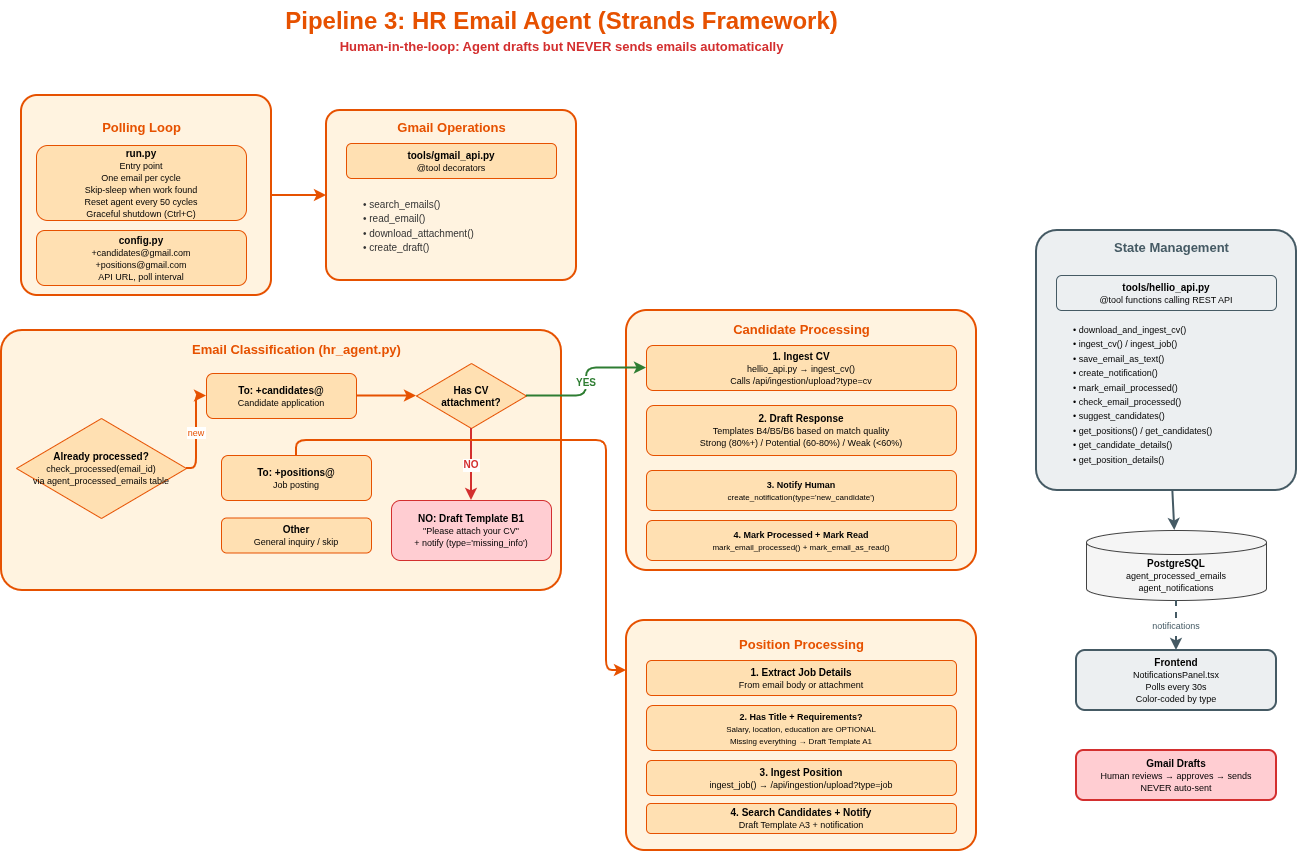

The diagram above was exported from draw.io. Its source (the exported page's mxGraphModel, read from the mxfile embedded in the PNG):
<mxGraphModel dx="1338" dy="613" grid="1" gridSize="10" guides="1" tooltips="1" connect="1" arrows="1" fold="1" page="1" pageScale="1" pageWidth="1500" pageHeight="1000" math="0" shadow="0">
  <root>
    <mxCell id="0" />
    <mxCell id="1" parent="0" />
    <mxCell id="title" parent="1" style="text;html=1;fontSize=24;fontStyle=1;align=center;fillColor=none;strokeColor=none;fontColor=#E65100;" value="Pipeline 3: HR Email Agent (Strands Framework)" vertex="1">
      <mxGeometry height="35" width="600" x="350" y="20" as="geometry" />
    </mxCell>
    <mxCell id="sub" parent="1" style="text;html=1;fontSize=13;align=center;fillColor=none;strokeColor=none;fontColor=#D32F2F;fontStyle=1;" value="Human-in-the-loop: Agent drafts but NEVER sends emails automatically" vertex="1">
      <mxGeometry height="25" width="600" x="350" y="52" as="geometry" />
    </mxCell>
    <mxCell id="poll-box" parent="1" style="rounded=1;fillColor=#FFF3E0;strokeColor=#E65100;strokeWidth=2;arcSize=8;" value="" vertex="1">
      <mxGeometry height="200" width="250" x="110" y="115" as="geometry" />
    </mxCell>
    <mxCell id="poll-label" parent="1" style="text;html=1;fontSize=13;fontStyle=1;align=center;fillColor=none;strokeColor=none;fontColor=#E65100;" value="Polling Loop" vertex="1">
      <mxGeometry height="22" width="130" x="165" y="133" as="geometry" />
    </mxCell>
    <mxCell id="run-py" parent="1" style="rounded=1;whiteSpace=wrap;html=1;fillColor=#FFE0B2;strokeColor=#E65100;fontSize=10;" value="&lt;b&gt;run.py&lt;/b&gt;&lt;br&gt;&lt;font style=&quot;font-size: 9px;&quot;&gt;Entry point&lt;br&gt;One email per cycle&lt;br&gt;Skip-sleep when work found&lt;br&gt;Reset agent every 50 cycles&lt;br&gt;Graceful shutdown (Ctrl+C)&lt;/font&gt;" vertex="1">
      <mxGeometry height="75" width="210" x="125" y="165" as="geometry" />
    </mxCell>
    <mxCell id="config-py" parent="1" style="rounded=1;whiteSpace=wrap;html=1;fillColor=#FFE0B2;strokeColor=#E65100;fontSize=10;" value="&lt;b&gt;config.py&lt;/b&gt;&lt;br&gt;&lt;font style='font-size:9px'&gt;+candidates@gmail.com&lt;br&gt;+positions@gmail.com&lt;br&gt;API URL, poll interval&lt;/font&gt;" vertex="1">
      <mxGeometry height="55" width="210" x="125" y="250" as="geometry" />
    </mxCell>
    <mxCell id="gmail-box" parent="1" style="rounded=1;fillColor=#FFF3E0;strokeColor=#E65100;strokeWidth=2;arcSize=8;" value="" vertex="1">
      <mxGeometry height="170" width="250" x="415" y="130" as="geometry" />
    </mxCell>
    <mxCell id="gmail-label" parent="1" style="text;html=1;fontSize=13;fontStyle=1;align=center;fillColor=none;strokeColor=none;fontColor=#E65100;" value="Gmail Operations" vertex="1">
      <mxGeometry height="22" width="170" x="455" y="133" as="geometry" />
    </mxCell>
    <mxCell id="gmail-tools" parent="1" style="rounded=1;whiteSpace=wrap;html=1;fillColor=#FFE0B2;strokeColor=#E65100;fontSize=10;" value="&lt;b&gt;tools/gmail_api.py&lt;/b&gt;&lt;br&gt;&lt;font style='font-size:9px'&gt;@tool decorators&lt;/font&gt;" vertex="1">
      <mxGeometry height="35" width="210" x="435" y="163" as="geometry" />
    </mxCell>
    <mxCell id="gmail-funcs" parent="1" style="text;html=1;align=left;fillColor=none;strokeColor=none;fontColor=#333;spacingLeft=10;" value="&lt;font style='font-size:10px'&gt;&amp;bull; search_emails()&lt;br&gt;&amp;bull; read_email()&lt;br&gt;&amp;bull; download_attachment()&lt;br&gt;&amp;bull; create_draft()&lt;/font&gt;" vertex="1">
      <mxGeometry height="70" width="200" x="440" y="210" as="geometry" />
    </mxCell>
    <mxCell id="2" edge="1" parent="1" source="poll-box" style="edgeStyle=orthogonalEdgeStyle;strokeColor=#E65100;strokeWidth=2;" target="gmail-box">
      <mxGeometry relative="1" as="geometry" />
    </mxCell>
    <mxCell id="classify-box" parent="1" style="rounded=1;fillColor=#FFF3E0;strokeColor=#E65100;strokeWidth=2;arcSize=8;" value="" vertex="1">
      <mxGeometry height="260" width="560" x="90" y="350" as="geometry" />
    </mxCell>
    <mxCell id="classify-label" parent="1" style="text;html=1;fontSize=13;fontStyle=1;align=center;fillColor=none;strokeColor=none;fontColor=#E65100;" value="Email Classification (hr_agent.py)" vertex="1">
      <mxGeometry height="22" width="340" x="215" y="355" as="geometry" />
    </mxCell>
    <mxCell id="check-proc" parent="1" style="rhombus;whiteSpace=wrap;html=1;fillColor=#FFE0B2;strokeColor=#E65100;fontSize=10;" value="&lt;b&gt;Already processed?&lt;/b&gt;&lt;br&gt;&lt;font style='font-size:9px'&gt;check_processed(email_id)&lt;br&gt;via agent_processed_emails table&lt;/font&gt;" vertex="1">
      <mxGeometry height="100" width="170" x="105" y="438" as="geometry" />
    </mxCell>
    <mxCell id="to-cand" parent="1" style="rounded=1;whiteSpace=wrap;html=1;fillColor=#FFE0B2;strokeColor=#E65100;fontSize=10;" value="&lt;b&gt;To: +candidates@&lt;/b&gt;&lt;br&gt;&lt;font style='font-size:9px'&gt;Candidate application&lt;/font&gt;" vertex="1">
      <mxGeometry height="45" width="150" x="295" y="393" as="geometry" />
    </mxCell>
    <mxCell id="to-pos" parent="1" style="rounded=1;whiteSpace=wrap;html=1;fillColor=#FFE0B2;strokeColor=#E65100;fontSize=10;" value="&lt;b&gt;To: +positions@&lt;/b&gt;&lt;br&gt;&lt;font style='font-size:9px'&gt;Job posting&lt;/font&gt;" vertex="1">
      <mxGeometry height="45" width="150" x="310" y="475" as="geometry" />
    </mxCell>
    <mxCell id="to-other" parent="1" style="rounded=1;whiteSpace=wrap;html=1;fillColor=#FFE0B2;strokeColor=#E65100;fontSize=10;" value="&lt;b&gt;Other&lt;/b&gt;&lt;br&gt;&lt;font style='font-size:9px'&gt;General inquiry / skip&lt;/font&gt;" vertex="1">
      <mxGeometry height="35" width="150" x="310" y="537.5" as="geometry" />
    </mxCell>
    <mxCell id="3" edge="1" parent="1" source="check-proc" style="edgeStyle=orthogonalEdgeStyle;strokeColor=#E65100;strokeWidth=2;fontSize=9;fontColor=#E65100;" target="to-cand" value="new">
      <mxGeometry relative="1" as="geometry" />
    </mxCell>
    <mxCell id="has-cv" parent="1" style="rhombus;whiteSpace=wrap;html=1;fillColor=#FFE0B2;strokeColor=#E65100;fontSize=10;fontStyle=1;" value="Has CV&lt;br&gt;attachment?" vertex="1">
      <mxGeometry height="65" width="110" x="505" y="383" as="geometry" />
    </mxCell>
    <mxCell id="4" edge="1" parent="1" source="to-cand" style="edgeStyle=orthogonalEdgeStyle;strokeColor=#E65100;strokeWidth=2;" target="has-cv">
      <mxGeometry relative="1" as="geometry" />
    </mxCell>
    <mxCell id="cand-flow-box" parent="1" style="rounded=1;fillColor=#FFF3E0;strokeColor=#E65100;strokeWidth=2;arcSize=8;" value="" vertex="1">
      <mxGeometry height="260" width="350" x="715" y="330" as="geometry" />
    </mxCell>
    <mxCell id="cand-flow-label" parent="1" style="text;html=1;fontSize=13;fontStyle=1;align=center;fillColor=none;strokeColor=none;fontColor=#E65100;" value="Candidate Processing" vertex="1">
      <mxGeometry height="22" width="190" x="795" y="335" as="geometry" />
    </mxCell>
    <mxCell id="ingest-cv" parent="1" style="rounded=1;whiteSpace=wrap;html=1;fillColor=#FFE0B2;strokeColor=#E65100;fontSize=10;" value="&lt;b&gt;1. Ingest CV&lt;/b&gt;&lt;br&gt;&lt;font style='font-size:9px'&gt;hellio_api.py &amp;rarr; ingest_cv()&lt;br&gt;Calls /api/ingestion/upload?type=cv&lt;/font&gt;" vertex="1">
      <mxGeometry height="45" width="310" x="735" y="365" as="geometry" />
    </mxCell>
    <mxCell id="match-pos" parent="1" style="rounded=1;whiteSpace=wrap;html=1;fillColor=#FFE0B2;strokeColor=#E65100;fontSize=10;" value="&lt;b style=&quot;font-size: 9px;&quot;&gt;3. Notify Human&lt;/b&gt;&lt;br style=&quot;font-size: 9px;&quot;&gt;&lt;font style=&quot;font-size: 8px;&quot;&gt;create_notification(type='new_candidate')&lt;/font&gt;" vertex="1">
      <mxGeometry height="40" width="310" x="735" y="490" as="geometry" />
    </mxCell>
    <mxCell id="draft-cand" parent="1" style="rounded=1;whiteSpace=wrap;html=1;fillColor=#FFE0B2;strokeColor=#E65100;fontSize=10;" value="&lt;b&gt;2. Draft Response&lt;/b&gt;&lt;br&gt;&lt;font style=&quot;font-size:9px&quot;&gt;Templates B4/B5/B6 based on match quality&lt;br&gt;Strong (80%+) / Potential (60-80%) / Weak (&amp;lt;60%)&lt;/font&gt;" vertex="1">
      <mxGeometry height="50" width="310" x="735" y="425" as="geometry" />
    </mxCell>
    <mxCell id="notify-cand" parent="1" style="rounded=1;whiteSpace=wrap;html=1;fillColor=#FFE0B2;strokeColor=#E65100;fontSize=10;" value="&lt;b style=&quot;font-size: 9px;&quot;&gt;4. Mark Processed + Mark Read&lt;/b&gt;&lt;br style=&quot;font-size: 9px;&quot;&gt;&lt;font style=&quot;font-size: 8px;&quot;&gt;mark_email_processed() + mark_email_as_read()&lt;/font&gt;" vertex="1">
      <mxGeometry height="40" width="310" x="735" y="540" as="geometry" />
    </mxCell>
    <mxCell id="5" edge="1" parent="1" source="has-cv" style="edgeStyle=orthogonalEdgeStyle;strokeColor=#2E7D32;strokeWidth=2;fontSize=10;fontColor=#2E7D32;fontStyle=1;" target="ingest-cv" value="YES">
      <mxGeometry relative="1" as="geometry" />
    </mxCell>
    <mxCell id="missing-cv" parent="1" style="rounded=1;whiteSpace=wrap;html=1;fillColor=#FFCDD2;strokeColor=#D32F2F;fontSize=10;" value="&lt;b&gt;NO: Draft Template B1&lt;/b&gt;&lt;br&gt;&lt;font style='font-size:9px'&gt;&quot;Please attach your CV&quot;&lt;br&gt;+ notify (type='missing_info')&lt;/font&gt;" vertex="1">
      <mxGeometry height="60" width="160" x="480" y="520" as="geometry" />
    </mxCell>
    <mxCell id="6" edge="1" parent="1" source="has-cv" style="edgeStyle=orthogonalEdgeStyle;strokeColor=#D32F2F;strokeWidth=2;fontSize=10;fontColor=#D32F2F;fontStyle=1;" target="missing-cv" value="NO">
      <mxGeometry relative="1" as="geometry" />
    </mxCell>
    <mxCell id="pos-flow-box" parent="1" style="rounded=1;fillColor=#FFF3E0;strokeColor=#E65100;strokeWidth=2;arcSize=8;" value="" vertex="1">
      <mxGeometry height="230" width="350" x="715" y="640" as="geometry" />
    </mxCell>
    <mxCell id="pos-flow-label" parent="1" style="text;html=1;fontSize=13;fontStyle=1;align=center;fillColor=none;strokeColor=none;fontColor=#E65100;" value="Position Processing" vertex="1">
      <mxGeometry height="22" width="190" x="795" y="650" as="geometry" />
    </mxCell>
    <mxCell id="extract-job" parent="1" style="rounded=1;whiteSpace=wrap;html=1;fillColor=#FFE0B2;strokeColor=#E65100;fontSize=10;" value="&lt;b&gt;1. Extract Job Details&lt;/b&gt;&lt;br&gt;&lt;font style='font-size:9px'&gt;From email body or attachment&lt;/font&gt;" vertex="1">
      <mxGeometry height="35" width="310" x="735" y="680" as="geometry" />
    </mxCell>
    <mxCell id="check-complete" parent="1" style="rounded=1;whiteSpace=wrap;html=1;fillColor=#FFE0B2;strokeColor=#E65100;fontSize=10;" value="&lt;b style=&quot;font-size: 9px;&quot;&gt;2. Has Title + Requirements?&lt;/b&gt;&lt;br style=&quot;font-size: 9px;&quot;&gt;&lt;font style=&quot;font-size: 8px;&quot;&gt;Salary, location, education are OPTIONAL&lt;br&gt;Missing everything → Draft Template A1&lt;/font&gt;" vertex="1">
      <mxGeometry height="45" width="310" x="735" y="725" as="geometry" />
    </mxCell>
    <mxCell id="ingest-job" parent="1" style="rounded=1;whiteSpace=wrap;html=1;fillColor=#FFE0B2;strokeColor=#E65100;fontSize=10;" value="&lt;b&gt;3. Ingest Position&lt;/b&gt;&lt;br&gt;&lt;font style='font-size:9px'&gt;ingest_job() &amp;rarr; /api/ingestion/upload?type=job&lt;/font&gt;" vertex="1">
      <mxGeometry height="35" width="310" x="735" y="780" as="geometry" />
    </mxCell>
    <mxCell id="notify-pos" parent="1" style="rounded=1;whiteSpace=wrap;html=1;fillColor=#FFE0B2;strokeColor=#E65100;fontSize=10;" value="&lt;b&gt;4. Search Candidates + Notify&lt;/b&gt;&lt;br&gt;&lt;font style='font-size:9px'&gt;Draft Template A3 + notification&lt;/font&gt;" vertex="1">
      <mxGeometry height="30" width="310" x="735" y="823" as="geometry" />
    </mxCell>
    <mxCell id="7" edge="1" parent="1" source="to-pos" style="edgeStyle=orthogonalEdgeStyle;strokeColor=#E65100;strokeWidth=2;" target="pos-flow-box">
      <mxGeometry relative="1" as="geometry">
        <Array as="points">
          <mxPoint x="695" y="460" />
          <mxPoint x="695" y="690" />
        </Array>
      </mxGeometry>
    </mxCell>
    <mxCell id="state-box" parent="1" style="rounded=1;fillColor=#ECEFF1;strokeColor=#455A64;strokeWidth=2;arcSize=8;" value="" vertex="1">
      <mxGeometry height="260" width="260" x="1125" y="250" as="geometry" />
    </mxCell>
    <mxCell id="state-label" parent="1" style="text;html=1;fontSize=13;fontStyle=1;align=center;fillColor=none;strokeColor=none;fontColor=#455A64;" value="State Management" vertex="1">
      <mxGeometry height="27" width="160" x="1180" y="253" as="geometry" />
    </mxCell>
    <mxCell id="hellio-api" parent="1" style="rounded=1;whiteSpace=wrap;html=1;fillColor=#ECEFF1;strokeColor=#455A64;fontSize=10;" value="&lt;b&gt;tools/hellio_api.py&lt;/b&gt;&lt;br&gt;&lt;font style='font-size:9px'&gt;@tool functions calling REST API&lt;/font&gt;" vertex="1">
      <mxGeometry height="35" width="220" x="1145" y="295" as="geometry" />
    </mxCell>
    <mxCell id="state-funcs" parent="1" style="text;html=1;align=left;fillColor=none;strokeColor=none;fontColor=#333;spacingLeft=10;" value="&lt;span style=&quot;color: rgb(0, 0, 0); font-size: 9px;&quot;&gt;• download_and_ingest_cv()&lt;/span&gt;&lt;br style=&quot;color: rgb(0, 0, 0); font-size: 9px;&quot;&gt;&lt;span style=&quot;color: rgb(0, 0, 0); font-size: 9px;&quot;&gt;• ingest_cv() / ingest_job()&lt;/span&gt;&lt;br style=&quot;color: rgb(0, 0, 0); font-size: 9px;&quot;&gt;&lt;span style=&quot;color: rgb(0, 0, 0); font-size: 9px;&quot;&gt;• save_email_as_text()&lt;/span&gt;&lt;br style=&quot;color: rgb(0, 0, 0); font-size: 9px;&quot;&gt;&lt;span style=&quot;color: rgb(0, 0, 0); font-size: 9px;&quot;&gt;• create_notification()&lt;/span&gt;&lt;br style=&quot;color: rgb(0, 0, 0); font-size: 9px;&quot;&gt;&lt;span style=&quot;color: rgb(0, 0, 0); font-size: 9px;&quot;&gt;• mark_email_processed()&lt;/span&gt;&lt;br style=&quot;color: rgb(0, 0, 0); font-size: 9px;&quot;&gt;&lt;span style=&quot;color: rgb(0, 0, 0); font-size: 9px;&quot;&gt;• check_email_processed()&lt;/span&gt;&lt;br style=&quot;color: rgb(0, 0, 0); font-size: 9px;&quot;&gt;&lt;span style=&quot;color: rgb(0, 0, 0); font-size: 9px;&quot;&gt;• suggest_candidates()&lt;/span&gt;&lt;br style=&quot;color: rgb(0, 0, 0); font-size: 9px;&quot;&gt;&lt;span style=&quot;color: rgb(0, 0, 0); font-size: 9px;&quot;&gt;• get_positions() / get_candidates()&lt;/span&gt;&lt;br style=&quot;color: rgb(0, 0, 0); font-size: 9px;&quot;&gt;&lt;span style=&quot;color: rgb(0, 0, 0); font-size: 9px;&quot;&gt;• get_candidate_details()&lt;/span&gt;&lt;br style=&quot;color: rgb(0, 0, 0); font-size: 9px;&quot;&gt;&lt;span style=&quot;color: rgb(0, 0, 0); font-size: 9px;&quot;&gt;• get_position_details()&lt;/span&gt;" vertex="1">
      <mxGeometry height="85" width="220" x="1150" y="335" as="geometry" />
    </mxCell>
    <mxCell id="agent-db" parent="1" style="shape=cylinder3;whiteSpace=wrap;html=1;boundedLbl=1;backgroundOutline=1;size=12;fillColor=#F5F5F5;strokeColor=#424242;fontSize=10;" value="&lt;b&gt;PostgreSQL&lt;/b&gt;&lt;br&gt;&lt;font style='font-size:9px'&gt;agent_processed_emails&lt;br&gt;agent_notifications&lt;/font&gt;" vertex="1">
      <mxGeometry height="70" width="180" x="1175" y="550" as="geometry" />
    </mxCell>
    <mxCell id="8" edge="1" parent="1" source="state-box" style="strokeColor=#455A64;strokeWidth=2;" target="agent-db">
      <mxGeometry relative="1" as="geometry" />
    </mxCell>
    <mxCell id="fe-notif" parent="1" style="rounded=1;whiteSpace=wrap;html=1;fillColor=#ECEFF1;strokeColor=#455A64;strokeWidth=2;fontSize=10;" value="&lt;b&gt;Frontend&lt;/b&gt;&lt;br&gt;&lt;font style='font-size:9px'&gt;NotificationsPanel.tsx&lt;br&gt;Polls every 30s&lt;br&gt;Color-coded by type&lt;/font&gt;" vertex="1">
      <mxGeometry height="60" width="200" x="1165" y="670" as="geometry" />
    </mxCell>
    <mxCell id="9" edge="1" parent="1" source="agent-db" style="edgeStyle=orthogonalEdgeStyle;strokeColor=#455A64;strokeWidth=2;dashed=1;fontSize=9;fontColor=#455A64;" target="fe-notif" value="notifications">
      <mxGeometry relative="1" as="geometry" />
    </mxCell>
    <mxCell id="gmail-drafts" parent="1" style="rounded=1;whiteSpace=wrap;html=1;fillColor=#FFCDD2;strokeColor=#D32F2F;strokeWidth=2;fontSize=10;" value="&lt;b&gt;Gmail Drafts&lt;/b&gt;&lt;br&gt;&lt;font style='font-size:9px'&gt;Human reviews &amp;rarr; approves &amp;rarr; sends&lt;br&gt;NEVER auto-sent&lt;/font&gt;" vertex="1">
      <mxGeometry height="50" width="200" x="1165" y="770" as="geometry" />
    </mxCell>
  </root>
</mxGraphModel>